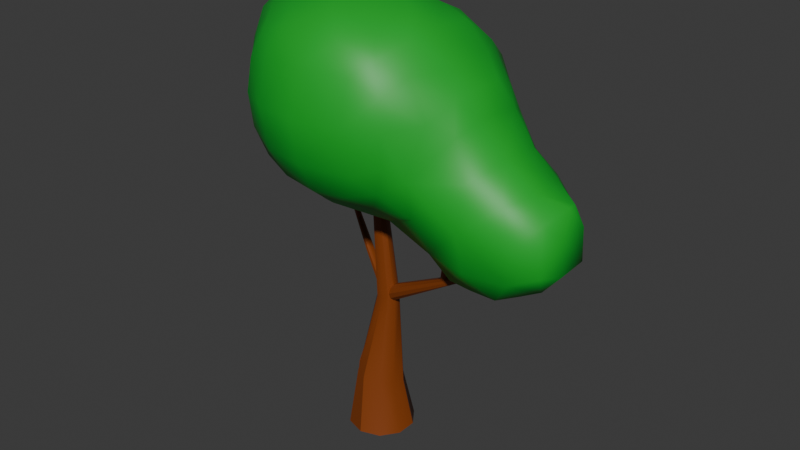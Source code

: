 # Source: tree.blend  (saved by Blender 4.5.90; exported with 4.5.12 LTS)
import bpy
from mathutils import Matrix  # noqa: F401  (used for matrix-valued properties, if any)

bpy.ops.wm.read_factory_settings(use_empty=True)
scene = bpy.context.scene
scene.name = 'Scene'

# ---- materials (node trees are filled in below, after node groups)
mat_material = bpy.data.materials.new('Material')
mat_material_002 = bpy.data.materials.new('Material.002')

# ---- material node trees
mat_material.use_nodes = True; mat_material.node_tree.nodes.clear()
_N = mat_material.node_tree.nodes; _L = mat_material.node_tree.links
n0 = _N.new('ShaderNodeBsdfPrincipled'); n0.name = 'Principled BSDF'; n0.location = (-200, 100)
n0.inputs[0].default_value = (0.2307, 0.04879, 0.004676, 1.0)
n1 = _N.new('ShaderNodeOutputMaterial'); n1.name = 'Material Output'; n1.location = (200, 100)
_L.new(n0.outputs[0], n1.inputs[0])
n1.is_active_output = True
mat_material_002.use_nodes = True; mat_material_002.node_tree.nodes.clear()
_N = mat_material_002.node_tree.nodes; _L = mat_material_002.node_tree.links
n0 = _N.new('ShaderNodeBsdfPrincipled'); n0.name = 'Principled BSDF'; n0.location = (-200, 100)
n0.inputs[0].default_value = (0.0, 0.4042, 0.0249, 1.0)
n1 = _N.new('ShaderNodeOutputMaterial'); n1.name = 'Material Output'; n1.location = (200, 100)
_L.new(n0.outputs[0], n1.inputs[0])
n1.is_active_output = True

# ---- world
world_world = bpy.data.worlds.new('World'); scene.world = world_world
world_world.use_nodes = True; world_world.node_tree.nodes.clear()
_N = world_world.node_tree.nodes; _L = world_world.node_tree.links
n0 = _N.new('ShaderNodeOutputWorld'); n0.name = 'World Output'; n0.location = (200, 100)
n1 = _N.new('ShaderNodeBackground'); n1.name = 'Background'; n1.location = (-200, 100)
n1.inputs[0].default_value = (0.05088, 0.05088, 0.05088, 1.0)
_L.new(n1.outputs[0], n0.inputs[0])
n0.is_active_output = True
world_world.color = (0.05088, 0.05088, 0.05088)
world_world.sun_shadow_jitter_overblur = 0.0

# ---- meshes
me_cylinder_004 = bpy.data.meshes.new('Cylinder.004')
me_cylinder_004.from_pydata([(0.01327, -0.1443, 4.717), (0.08718, -0.1644, 4.804), (-0.002771, -0.08311, 4.618), (-1.077, 0.5993, 5.146), (-1.004, 0.5881, 5.183), (-2.011, 1.08, 6.133), (-1.12, 0.6495, 5.1), (-2.067, 1.115, 6.128), (-1.117, 0.7195, 5.062), (0.04519, -0.004174, 4.546), (-2.098, 1.171, 6.122), (-1.07, 0.7827, 5.047), (0.1388, 0.06234, 4.527), (-0.9956, 0.8149, 5.061), (-2.092, 1.226, 6.118), (-2.653, 1.724, 6.73), (-2.053, 1.258, 6.117), (-2.626, 1.741, 6.734), (-1.994, 1.256, 6.12), (-0.9229, 0.8038, 5.097), (-1.938, 1.22, 6.125), (-2.595, 1.738, 6.745), (-2.572, 1.717, 6.759), (-2.566, 1.684, 6.769), (-1.907, 1.165, 6.13), (-2.579, 1.654, 6.773), (-1.912, 1.11, 6.134), (-2.606, 1.637, 6.768), (-1.952, 1.078, 6.135), (-2.637, 1.64, 6.757), (-2.66, 1.661, 6.744), (-2.666, 1.693, 6.733), (-0.9296, 0.6203, 5.196), (-0.8821, 0.6835, 5.181), (0.1907, -0.1357, 4.846), (0.2844, -0.06921, 4.828), (0.3323, 0.009722, 4.755), (0.3163, 0.07093, 4.656), (-0.8796, 0.7536, 5.143), (0.2424, 0.09102, 4.569), (0.0, 0.5108, 0.0), (0.0282, 0.225, 1.688), (0.5878, 0.809, 0.0), (0.4393, 0.4643, 1.614), (0.9511, 0.309, 0.0), (0.7144, 0.1466, 1.537), (0.9511, -0.309, 0.0), (0.6012, -0.168, 1.561), (0.5878, -0.809, 0.0), (0.3368, -0.5357, 1.591), (0.0, -1.0, 0.0), (-0.07113, -0.7339, 1.779), (-0.5878, -0.809, 0.0), (-0.4606, -0.5472, 1.73), (-0.9511, -0.309, 0.0), (-0.6708, -0.1927, 1.84), (-0.9511, -0.1802, 0.0), (-0.635, -0.2732, 1.886), (-0.5878, 0.3198, 0.0), (-0.3953, 0.108, 1.757), (0.4727, 0.2447, 4.47), (0.2705, 0.3669, 4.429), (0.5747, 0.1179, 4.512), (0.6449, -0.1652, 4.506), (0.5336, -0.3252, 4.502), (0.3399, -0.351, 4.404), (0.1343, -0.318, 4.445), (-0.0122, -0.1498, 4.379), (-0.03525, 0.07602, 4.343), (0.0912, 0.2278, 4.407), (0.1245, 0.1714, 7.15), (9.152e-07, 0.2118, 7.15), (0.2015, 0.06546, 7.15), (0.2015, -0.06546, 7.15), (0.1245, -0.1714, 7.15), (9.152e-07, -0.2118, 7.15), (-0.1245, -0.1714, 7.15), (-0.2015, -0.06546, 7.15), (-0.2015, 0.06546, 7.15), (-0.1245, 0.1714, 7.15), (0.05397, 0.07428, 9.417), (9.167e-07, 0.09181, 9.417), (0.08732, 0.02837, 9.417), (0.08732, -0.02837, 9.417), (0.05397, -0.07428, 9.417), (9.167e-07, -0.09181, 9.417), (-0.05396, -0.07428, 9.417), (-0.08732, -0.02837, 9.417), (-0.08732, 0.02837, 9.417), (-0.05396, 0.07428, 9.417), (0.1245, 0.1714, 7.15), (9.152e-07, 0.2118, 7.15), (0.2015, 0.06546, 7.15), (0.2015, -0.06546, 7.15), (0.1245, -0.1714, 7.15), (9.152e-07, -0.2118, 7.15), (-0.1245, -0.1714, 7.15), (-0.2015, -0.06546, 7.15), (-0.2015, 0.06546, 7.15), (-0.1245, 0.1714, 7.15), (0.4065, 0.1787, 4.479), (0.3037, 0.1704, 4.596), (0.4548, 0.1085, 4.346), (2.948, -0.3104, 6.091), (3.9, -0.4846, 7.285), (2.852, -0.3415, 6.095), (3.058, -0.3355, 6.082), (3.141, -0.4072, 6.072), (3.956, -0.5088, 7.259), (5.094, -0.6468, 8.219), (3.988, -0.5632, 7.239), (5.087, -0.6892, 8.19), (3.984, -0.6268, 7.231), (3.163, -0.498, 6.065), (5.062, -0.7334, 8.182), (3.946, -0.6756, 7.24), (3.118, -0.5733, 6.064), (5.028, -0.7625, 8.199), (3.889, -0.6907, 7.261), (5.0, -0.7654, 8.235), (3.022, -0.6044, 6.068), (3.833, -0.6664, 7.287), (2.912, -0.5793, 6.077), (4.986, -0.741, 8.275), (3.801, -0.6121, 7.307), (2.83, -0.5077, 6.086), (4.993, -0.6986, 8.305), (3.805, -0.5484, 7.314), (5.018, -0.6544, 8.312), (2.807, -0.4169, 6.093), (3.843, -0.4997, 7.306), (5.051, -0.6253, 8.295), (5.08, -0.6224, 8.259), (0.1856, 0.08683, 4.653), (0.09729, -0.04019, 4.628), (0.07255, -0.1621, 4.53), (0.1208, -0.2323, 4.397), (0.2236, -0.2241, 4.28), (0.3418, -0.1405, 4.223), (0.4301, -0.01343, 4.248), (2.719, -0.4438, 5.821), (2.708, -0.3675, 5.819), (2.68, -0.5067, 5.835), (2.766, -0.3313, 7.482), (3.255, -0.2552, 8.485), (2.748, -0.2766, 7.465), (2.748, -0.3757, 7.512), (3.236, -0.2887, 8.505), (2.701, -0.3928, 7.542), (3.194, -0.3018, 8.523), (2.606, -0.5323, 5.856), (2.643, -0.3761, 7.562), (2.525, -0.5107, 5.875), (3.146, -0.2895, 8.532), (2.595, -0.332, 7.564), (3.111, -0.2564, 8.528), (2.467, -0.4503, 5.886), (2.578, -0.2773, 7.547), (3.101, -0.2153, 8.514), (2.455, -0.374, 5.884), (2.596, -0.2329, 7.517), (3.12, -0.1818, 8.494), (2.494, -0.311, 5.87), (2.643, -0.2158, 7.487), (2.568, -0.2855, 5.849), (3.162, -0.1687, 8.476), (2.701, -0.2325, 7.467), (3.209, -0.1811, 8.467), (2.65, -0.307, 5.83), (3.245, -0.2141, 8.47), (-1.776, 1.044, 5.907), (-1.78, 0.9891, 5.891), (-1.74, 1.086, 5.903), (-1.949, 1.041, 6.411), (-2.316, 1.042, 7.108), (-1.923, 1.072, 6.415), (-1.952, 0.9986, 6.398), (-2.317, 1.015, 7.1), (-1.929, 0.961, 6.382), (-2.303, 0.9883, 7.101), (-1.75, 0.9427, 5.862), (-1.89, 0.9426, 6.368), (-1.698, 0.9225, 5.83), (-2.28, 0.9715, 7.11), (-1.849, 0.9503, 6.362), (-2.257, 0.9716, 7.125), (-1.643, 0.9361, 5.809), (-1.822, 0.9812, 6.366), (-2.241, 0.9883, 7.139), (-1.607, 0.9783, 5.806), (-1.82, 1.024, 6.379), (-2.241, 1.015, 7.147), (-1.603, 1.033, 5.822), (-1.842, 1.061, 6.395), (-1.633, 1.079, 5.851), (-2.254, 1.043, 7.146), (-1.882, 1.08, 6.409), (-2.278, 1.059, 7.137), (-1.685, 1.1, 5.882), (-2.301, 1.059, 7.122), (-4.502, 1.573, 6.439), (-4.709, 0.8875, 7.127), (-3.733, 0.888, 6.309), (-3.815, 0.2306, 7.041), (-4.049, 2.48, 7.127), (-3.625, 2.015, 6.346), (-4.709, 1.834, 7.127), (-4.712, 1.823, 8.326), (-4.712, 0.9312, 8.326), (-4.191, 0.2856, 8.326), (-4.506, 1.558, 9.18), (-4.174, 0.7467, 9.557), (-3.836, 2.498, 8.416), (-3.724, 2.108, 9.528), (-3.793, 2.033, 10.72), (-3.133, 2.717, 9.876), (-2.991, 2.658, 9.077), (-2.513, 2.855, 8.416), (-3.475, 2.822, 8.077), (-2.513, 2.884, 9.496), (-2.442, 3.092, 10.72), (-1.151, 3.225, 9.524), (-1.169, 2.85, 8.307), (-1.151, 3.35, 10.72), (0.1405, 3.229, 9.524), (0.1405, 2.865, 8.628), (0.1405, 3.312, 10.72), (0.1405, 2.947, 11.68), (1.524, 2.929, 10.78), (-1.151, 2.961, 11.7), (1.46, 2.907, 9.526), (1.156, 2.827, 11.52), (1.524, 2.24, 11.92), (2.017, 2.643, 11.21), (0.1405, 2.347, 12.28), (0.1405, 1.701, 12.69), (-1.151, 2.402, 12.3), (-1.151, 1.757, 12.74), (1.432, 1.512, 12.59), (1.432, 0.7416, 12.95), (2.222, 0.7416, 12.65), (2.337, 1.697, 11.92), (2.719, 2.064, 10.76), (2.908, 0.7678, 11.9), (3.269, 1.216, 11.11), (3.739, 0.7678, 10.71), (3.491, 0.3549, 11.48), (3.459, 1.485, 10.31), (3.939, 1.527, 9.42), (4.385, 0.7416, 9.822), (2.649, 2.241, 9.526), (1.909, 2.602, 9.128), (2.723, 1.96, 8.326), (2.169, 2.748, 9.927), (2.169, 2.748, 10.41), (1.46, 2.222, 8.347), (2.723, 1.611, 7.357), (4.014, 1.803, 8.326), (1.432, 1.52, 7.616), (0.1405, 1.645, 7.572), (1.432, 0.7416, 7.271), (0.1405, 0.7416, 7.339), (0.1405, 2.291, 8.029), (-0.7503, 2.482, 7.895), (1.048, 2.79, 8.761), (-1.22, 2.055, 7.129), (-1.611, 2.756, 7.485), (-2.525, 2.818, 7.102), (-2.15, 2.489, 6.686), (-1.69, 1.628, 6.471), (-2.525, 2.048, 6.365), (-3.122, 2.69, 6.517), (-3.404, 2.795, 7.127), (-2.442, 0.9785, 6.333), (-2.442, 0.3329, 6.669), (-2.442, -0.2458, 7.268), (-1.216, 0.7841, 6.882), (-3.44, -0.0283, 7.382), (-3.545, -0.2633, 8.326), (-2.54, -0.9068, 8.258), (-3.035, -1.12, 9.044), (-2.174, -1.585, 8.612), (-1.63, -1.096, 7.813), (-1.251, -1.916, 8.264), (-1.18, -0.6193, 7.393), (-0.7689, -1.387, 7.624), (0.1405, -1.382, 7.628), (0.1405, -0.5496, 7.395), (0.1405, -2.028, 8.017), (0.1405, -2.758, 8.617), (1.538, -2.047, 8.325), (-0.8732, -2.658, 8.714), (1.432, -1.305, 7.629), (1.179, -2.677, 8.725), (1.538, -2.882, 9.429), (0.1405, -3.245, 9.524), (2.04, -2.469, 8.967), (2.731, -2.259, 9.429), (2.723, -1.958, 8.326), (2.307, -2.645, 9.766), (2.33, -2.677, 10.72), (1.432, -3.137, 10.72), (0.1405, -3.437, 10.72), (1.421, -2.795, 11.9), (0.1405, -3.133, 11.92), (2.185, -2.581, 11.49), (2.474, -1.83, 11.9), (3.054, -1.864, 10.84), (1.845, -2.252, 12.29), (1.421, -1.83, 12.85), (0.9841, -2.601, 12.64), (2.201, -1.392, 12.62), (2.302, -0.5496, 12.72), (3.032, -0.6776, 11.9), (1.432, -0.5496, 13.2), (0.1405, -0.5496, 13.56), (0.1405, -1.841, 13.2), (0.1405, 0.7416, 13.23), (-1.151, 0.7416, 13.27), (-1.151, -0.5496, 13.51), (-1.207, -1.932, 12.96), (-2.544, -0.6316, 12.95), (-2.181, -1.562, 12.8), (-2.442, 0.7416, 13.01), (-3.326, 0.7416, 12.68), (-2.442, 1.628, 12.68), (-3.293, -0.2559, 12.66), (-3.2, 1.487, 12.59), (-3.472, 1.963, 11.88), (-3.885, 0.7416, 11.92), (-2.442, 2.273, 12.19), (-2.442, 2.89, 11.59), (-3.236, 2.793, 11.46), (-3.233, 2.793, 10.72), (-3.497, -0.6316, 11.98), (-4.165, 0.7416, 10.72), (-3.764, -0.5496, 10.72), (-3.245, -1.415, 10.72), (-3.497, -0.6333, 9.476), (-3.188, -1.333, 9.843), (-3.197, -1.351, 11.63), (-2.514, -1.887, 12.02), (-2.733, -2.061, 10.72), (-3.042, -1.117, 12.42), (-2.087, -2.719, 10.72), (-2.515, -1.889, 9.413), (-1.996, -2.654, 9.783), (-1.985, -2.629, 11.62), (-1.207, -2.838, 11.98), (-1.151, -3.21, 10.72), (-1.674, -2.423, 12.42), (-0.8135, -2.614, 12.64), (0.1405, -2.668, 12.7), (-1.242, -2.893, 9.44), (-1.734, -2.446, 8.984), (3.368, -1.193, 11.32), (3.491, -0.3325, 11.48), (3.817, -0.6776, 10.84), (4.482, -0.5496, 9.952), (3.589, -1.449, 10.52), (4.017, -1.615, 9.524), (4.014, -1.926, 8.326), (4.975, -1.394, 9.124), (5.366, -1.523, 8.343), (5.366, -0.5142, 9.292), (5.836, -0.9211, 8.755), (6.168, -0.5142, 8.343), (5.994, -0.06028, 8.967), (6.051, -1.283, 7.556), (6.19, -0.5496, 7.334), (5.244, -1.434, 7.145), (5.672, -0.5496, 6.734), (5.027, -0.5496, 6.37), (5.443, 0.8998, 6.959), (4.773, -1.246, 6.484), (5.036, 0.5073, 6.361), (6.17, 0.4316, 7.373), (6.148, 0.4076, 8.326), (5.586, 1.053, 8.326), (5.203, 0.6604, 9.189), (4.94, 1.546, 8.326), (5.994, 0.1758, 8.967), (4.989, 1.574, 7.344), (4.704, 1.412, 8.951), (4.014, 1.701, 7.142), (4.014, 1.37, 6.543), (2.668, 0.8683, 6.751), (4.014, 0.7242, 6.288), (3.063, 0.5224, 6.375), (3.122, -0.5496, 6.404), (2.476, -0.5496, 6.801), (4.014, -0.5496, 6.245), (4.014, -1.246, 6.486), (3.345, -1.212, 6.515), (2.838, -1.42, 7.187), (4.014, -1.642, 7.127), (1.432, -0.5496, 7.285)], [(90, 91), (92, 90), (93, 92), (94, 93), (95, 94), (96, 95), (97, 96), (98, 97), (99, 98), (91, 99)], [(3, 0, 1, 4), (6, 2, 0, 3), (5, 3, 4, 28), (7, 6, 3, 5), (10, 8, 6, 7), (8, 9, 2, 6), (11, 12, 9, 8), (14, 11, 8, 10), (13, 39, 12, 11), (16, 13, 11, 14), (17, 16, 14, 15), (15, 14, 10, 31), (21, 18, 16, 17), (18, 19, 13, 16), (20, 38, 19, 18), (22, 20, 18, 21), (23, 24, 20, 22), (25, 26, 24, 23), (27, 28, 26, 25), (29, 5, 28, 27), (30, 7, 5, 29), (31, 10, 7, 30), (28, 4, 32, 26), (26, 32, 33, 24), (32, 34, 35, 33), (4, 1, 34, 32), (33, 35, 36, 38), (38, 36, 37, 19), (24, 33, 38, 20), (19, 37, 39, 13), (40, 41, 43, 42), (42, 43, 45, 44), (44, 45, 47, 46), (46, 47, 49, 48), (48, 49, 51, 50), (50, 51, 53, 52), (52, 53, 55, 54), (54, 55, 57, 56), (57, 55, 67, 68), (56, 57, 59, 58), (58, 59, 41, 40), (60, 61, 71, 70), (55, 53, 66, 67), (53, 51, 65, 66), (51, 49, 64, 65), (49, 47, 63, 64), (43, 41, 61, 60), (47, 45, 62, 63), (45, 43, 60, 62), (41, 59, 69, 61), (59, 57, 68, 69), (74, 73, 83, 84), (68, 67, 77, 78), (65, 64, 74, 75), (62, 60, 70, 72), (69, 68, 78, 79), (66, 65, 75, 76), (63, 62, 72, 73), (61, 69, 79, 71), (67, 66, 76, 77), (64, 63, 73, 74), (70, 71, 81, 80), (78, 77, 87, 88), (75, 74, 84, 85), (72, 70, 80, 82), (79, 78, 88, 89), (76, 75, 85, 86), (73, 72, 82, 83), (71, 79, 89, 81), (77, 76, 86, 87), (103, 100, 101, 105), (106, 102, 100, 103), (108, 106, 103, 104), (104, 103, 105, 130), (107, 139, 102, 106), (110, 107, 106, 108), (111, 110, 108, 109), (109, 108, 104, 132), (112, 113, 107, 110), (114, 112, 110, 111), (115, 116, 113, 112), (117, 115, 112, 114), (118, 120, 116, 115), (119, 118, 115, 117), (123, 121, 118, 119), (121, 122, 120, 118), (124, 125, 122, 121), (126, 124, 121, 123), (127, 129, 125, 124), (128, 127, 124, 126), (131, 130, 127, 128), (130, 105, 129, 127), (132, 104, 130, 131), (105, 101, 133, 129), (129, 133, 134, 125), (125, 134, 135, 122), (122, 135, 136, 120), (120, 136, 137, 116), (116, 137, 138, 113), (113, 138, 139, 107), (141, 145, 143, 140), (140, 143, 146, 142), (145, 169, 144, 143), (143, 144, 147, 146), (146, 147, 149, 148), (142, 146, 148, 150), (148, 149, 153, 151), (150, 148, 151, 152), (152, 151, 154, 156), (151, 153, 155, 154), (154, 155, 158, 157), (156, 154, 157, 159), (157, 158, 161, 160), (159, 157, 160, 162), (160, 161, 165, 163), (162, 160, 163, 164), (164, 163, 166, 168), (163, 165, 167, 166), (166, 167, 169, 145), (168, 166, 145, 141), (171, 176, 173, 170), (170, 172, 198, 194, 192, 189, 186, 182, 180, 171), (170, 173, 175, 172), (173, 174, 199, 175), (176, 177, 174, 173), (178, 179, 177, 176), (180, 178, 176, 171), (181, 183, 179, 178), (182, 181, 178, 180), (186, 184, 181, 182), (184, 185, 183, 181), (187, 188, 185, 184), (189, 187, 184, 186), (190, 191, 188, 187), (192, 190, 187, 189), (193, 195, 191, 190), (194, 193, 190, 192), (198, 196, 193, 194), (196, 197, 195, 193), (175, 199, 197, 196), (172, 175, 196, 198), (183, 185, 188, 191, 195, 197, 199, 174, 177, 179), (203, 201, 200), (200, 201, 206), (200, 205, 202), (203, 200, 202), (204, 205, 200), (204, 200, 206), (206, 201, 208), (207, 204, 206), (206, 208, 207), (210, 208, 209), (209, 208, 201), (210, 207, 208), (210, 211, 213), (210, 209, 211), (210, 213, 212), (210, 212, 207), (216, 212, 213), (214, 213, 211), (215, 213, 214), (215, 216, 213), (218, 212, 216), (219, 217, 216), (218, 216, 217), (215, 219, 216), (221, 217, 219), (220, 219, 215), (220, 221, 219), (221, 222, 217), (221, 225, 222), (220, 223, 221), (226, 221, 223), (226, 224, 221), (221, 224, 225), (229, 226, 223), (226, 230, 224), (229, 227, 226), (231, 226, 227), (231, 228, 226), (226, 228, 230), (231, 233, 228), (231, 232, 233), (231, 234, 232), (231, 227, 234), (237, 235, 234), (238, 234, 235), (227, 236, 234), (237, 234, 236), (238, 232, 234), (235, 239, 238), (238, 241, 232), (240, 238, 239), (238, 240, 241), (241, 242, 233), (241, 244, 242), (241, 243, 244), (240, 243, 241), (241, 233, 232), (246, 244, 243), (246, 245, 244), (247, 244, 245), (247, 242, 244), (247, 248, 250), (247, 249, 248), (247, 245, 249), (247, 250, 242), (253, 250, 251), (251, 250, 252), (248, 252, 250), (254, 250, 253), (254, 242, 250), (228, 254, 253), (254, 233, 242), (254, 228, 233), (228, 253, 230), (253, 251, 230), (251, 252, 255), (252, 258, 255), (252, 256, 258), (257, 256, 252), (248, 257, 252), (262, 258, 259), (258, 261, 259), (258, 260, 261), (256, 260, 258), (262, 255, 258), (225, 262, 263), (263, 262, 259), (264, 262, 225), (264, 255, 262), (224, 264, 225), (264, 251, 255), (224, 230, 264), (264, 230, 251), (266, 222, 263), (225, 263, 222), (263, 259, 265), (266, 263, 265), (217, 266, 267), (266, 268, 267), (266, 265, 268), (217, 222, 266), (268, 265, 269), (268, 269, 270), (271, 267, 268), (271, 268, 270), (272, 267, 271), (271, 204, 272), (271, 205, 204), (271, 270, 205), (218, 272, 204), (218, 267, 272), (205, 270, 273), (269, 273, 270), (274, 273, 269), (274, 202, 273), (205, 273, 202), (274, 203, 202), (274, 277, 203), (274, 275, 277), (276, 275, 274), (274, 269, 276), (209, 203, 277), (279, 278, 277), (209, 277, 278), (279, 277, 275), (282, 279, 275), (280, 278, 279), (280, 279, 281), (282, 281, 279), (282, 283, 281), (282, 285, 283), (282, 284, 285), (282, 275, 284), (287, 285, 284), (287, 286, 285), (288, 285, 286), (288, 283, 285), (288, 286, 292), (288, 291, 283), (288, 289, 291), (288, 293, 289), (288, 290, 293), (288, 292, 290), (296, 294, 293), (295, 293, 294), (295, 289, 293), (296, 293, 290), (296, 290, 298), (296, 299, 294), (296, 297, 299), (296, 298, 297), (297, 300, 299), (301, 299, 300), (301, 294, 299), (301, 295, 294), (304, 302, 301), (301, 302, 295), (305, 303, 301), (304, 301, 303), (305, 301, 300), (307, 305, 300), (308, 303, 305), (307, 306, 305), (308, 305, 306), (308, 310, 303), (311, 309, 308), (308, 309, 310), (311, 308, 306), (313, 311, 306), (314, 309, 311), (313, 312, 311), (314, 311, 312), (314, 316, 309), (317, 315, 314), (314, 315, 316), (239, 314, 312), (317, 314, 239), (317, 319, 315), (317, 318, 319), (235, 318, 317), (235, 317, 239), (319, 320, 316), (319, 322, 320), (323, 321, 319), (319, 321, 322), (323, 319, 318), (319, 316, 315), (323, 326, 321), (327, 324, 323), (323, 324, 326), (237, 323, 318), (237, 325, 323), (327, 323, 325), (327, 329, 324), (327, 328, 329), (327, 330, 328), (327, 325, 330), (237, 330, 325), (332, 328, 330), (229, 331, 330), (332, 330, 331), (237, 236, 330), (229, 330, 236), (332, 214, 328), (332, 333, 214), (332, 220, 333), (332, 331, 220), (215, 214, 333), (220, 215, 333), (331, 223, 220), (331, 229, 223), (329, 334, 326), (329, 336, 334), (214, 335, 329), (329, 335, 336), (329, 326, 324), (214, 329, 328), (336, 337, 340), (336, 339, 337), (211, 338, 336), (336, 338, 339), (336, 340, 334), (211, 336, 335), (343, 334, 340), (340, 337, 342), (343, 340, 341), (340, 342, 341), (343, 341, 322), (326, 334, 343), (326, 343, 321), (343, 322, 321), (342, 344, 347), (342, 346, 344), (342, 345, 346), (342, 339, 345), (342, 337, 339), (342, 347, 341), (350, 341, 347), (347, 344, 349), (350, 347, 348), (347, 349, 348), (350, 348, 351), (322, 341, 350), (322, 350, 320), (350, 351, 320), (316, 320, 351), (351, 348, 304), (316, 351, 352), (351, 304, 352), (310, 352, 304), (316, 352, 310), (349, 353, 295), (349, 346, 353), (349, 344, 346), (304, 348, 349), (304, 349, 302), (349, 295, 302), (354, 353, 346), (354, 291, 353), (295, 353, 291), (354, 283, 291), (354, 281, 283), (354, 345, 281), (354, 346, 345), (280, 345, 339), (280, 281, 345), (280, 339, 338), (209, 338, 211), (280, 338, 278), (209, 278, 338), (214, 211, 335), (235, 237, 318), (316, 310, 309), (356, 313, 355), (355, 313, 306), (243, 312, 313), (246, 243, 313), (246, 313, 356), (246, 356, 357), (356, 355, 357), (245, 357, 358), (358, 357, 359), (355, 359, 357), (246, 357, 245), (358, 359, 360), (359, 297, 360), (355, 307, 359), (359, 307, 297), (362, 360, 361), (297, 361, 360), (358, 360, 362), (365, 362, 363), (362, 361, 363), (365, 364, 362), (358, 362, 364), (365, 363, 368), (367, 364, 365), (367, 365, 366), (365, 368, 366), (369, 366, 368), (371, 369, 368), (363, 370, 368), (371, 368, 370), (375, 371, 372), (371, 374, 372), (371, 370, 374), (375, 373, 371), (376, 371, 373), (376, 369, 371), (378, 376, 373), (376, 366, 369), (378, 377, 376), (376, 377, 366), (382, 378, 373), (381, 377, 378), (383, 379, 378), (381, 378, 379), (382, 380, 378), (383, 378, 380), (383, 380, 257), (383, 249, 379), (383, 248, 249), (383, 257, 248), (257, 382, 384), (382, 385, 384), (382, 373, 385), (257, 380, 382), (256, 385, 386), (385, 388, 386), (385, 387, 388), (385, 375, 387), (385, 373, 375), (256, 384, 385), (388, 390, 386), (388, 389, 390), (388, 391, 389), (388, 387, 391), (391, 393, 389), (391, 392, 393), (391, 374, 392), (375, 391, 387), (375, 372, 391), (391, 372, 374), (390, 389, 393), (395, 394, 393), (390, 393, 394), (395, 393, 392), (395, 392, 374), (361, 394, 395), (361, 395, 370), (395, 374, 370), (390, 394, 292), (298, 292, 394), (361, 298, 394), (260, 390, 396), (390, 292, 396), (260, 386, 390), (287, 396, 292), (261, 396, 287), (261, 260, 396), (256, 386, 260), (257, 384, 256), (377, 381, 367), (381, 364, 367), (381, 379, 364), (379, 358, 364), (379, 249, 358), (377, 367, 366), (361, 370, 363), (297, 298, 361), (245, 358, 249), (355, 306, 307), (243, 240, 312), (239, 312, 240), (310, 304, 303), (297, 307, 300), (298, 290, 292), (295, 291, 289), (287, 292, 286), (261, 287, 284), (276, 284, 275), (261, 284, 276), (269, 265, 276), (259, 261, 276), (259, 276, 265), (218, 217, 267), (227, 229, 236), (218, 204, 212), (207, 212, 204), (209, 201, 203)])
me_cylinder_004.polygons.foreach_set('use_smooth', [True] * 532)
me_cylinder_004.polygons.foreach_set('material_index', [0, 0, 0, 0, 0, 0, 0, 0, 0, 0, 0, 0, 0, 0, 0, 0, 0, 0, 0, 0, 0, 0, 0, 0, 0, 0, 0, 0, 0, 0, 0, 0, 0, 0, 0, 0, 0, 0, 0, 0, 0, 0, 0, 0, 0, 0, 0, 0, 0, 0, 0, 0, 0, 0, 0, 0, 0, 0, 0, 0, 0, 0, 0, 0, 0, 0, 0, 0, 0, 0, 0, 0, 0, 0, 0, 0, 0, 0, 0, 0, 0, 0, 0, 0, 0, 0, 0, 0, 0, 0, 0, 0, 0, 0, 0, 0, 0, 0, 0, 0, 0, 0, 0, 0, 0, 0, 0, 0, 0, 0, 0, 0, 0, 0, 0, 0, 0, 0, 0, 0, 0, 0, 0, 0, 0, 0, 0, 0, 0, 0, 0, 0, 0, 0, 0, 0, 0, 0, 0, 0, 0, 0, 1, 1, 1, 1, 1, 1, 1, 1, 1, 1, 1, 1, 1, 1, 1, 1, 1, 1, 1, 1, 1, 1, 1, 1, 1, 1, 1, 1, 1, 1, 1, 1, 1, 1, 1, 1, 1, 1, 1, 1, 1, 1, 1, 1, 1, 1, 1, 1, 1, 1, 1, 1, 1, 1, 1, 1, 1, 1, 1, 1, 1, 1, 1, 1, 1, 1, 1, 1, 1, 1, 1, 1, 1, 1, 1, 1, 1, 1, 1, 1, 1, 1, 1, 1, 1, 1, 1, 1, 1, 1, 1, 1, 1, 1, 1, 1, 1, 1, 1, 1, 1, 1, 1, 1, 1, 1, 1, 1, 1, 1, 1, 1, 1, 1, 1, 1, 1, 1, 1, 1, 1, 1, 1, 1, 1, 1, 1, 1, 1, 1, 1, 1, 1, 1, 1, 1, 1, 1, 1, 1, 1, 1, 1, 1, 1, 1, 1, 1, 1, 1, 1, 1, 1, 1, 1, 1, 1, 1, 1, 1, 1, 1, 1, 1, 1, 1, 1, 1, 1, 1, 1, 1, 1, 1, 1, 1, 1, 1, 1, 1, 1, 1, 1, 1, 1, 1, 1, 1, 1, 1, 1, 1, 1, 1, 1, 1, 1, 1, 1, 1, 1, 1, 1, 1, 1, 1, 1, 1, 1, 1, 1, 1, 1, 1, 1, 1, 1, 1, 1, 1, 1, 1, 1, 1, 1, 1, 1, 1, 1, 1, 1, 1, 1, 1, 1, 1, 1, 1, 1, 1, 1, 1, 1, 1, 1, 1, 1, 1, 1, 1, 1, 1, 1, 1, 1, 1, 1, 1, 1, 1, 1, 1, 1, 1, 1, 1, 1, 1, 1, 1, 1, 1, 1, 1, 1, 1, 1, 1, 1, 1, 1, 1, 1, 1, 1, 1, 1, 1, 1, 1, 1, 1, 1, 1, 1, 1, 1, 1, 1, 1, 1, 1, 1, 1, 1, 1, 1, 1, 1, 1, 1, 1, 1, 1, 1, 1, 1, 1, 1, 1, 1, 1, 1, 1, 1, 1, 1, 1, 1, 1, 1, 1, 1, 1, 1, 1, 1, 1, 1, 1, 1, 1, 1, 1, 1, 1, 1, 1, 1, 1, 1, 1, 1, 1, 1, 1, 1, 1, 1, 1, 1, 1, 1, 1, 1, 1, 1, 1, 1, 1, 1, 1, 1, 1, 1, 1, 1, 1, 1, 1, 1, 1, 1, 1, 1, 1, 1, 1, 1, 1])
_k = set([(0, 3), (1, 4), (2, 6), (3, 5), (4, 28), (5, 29), (6, 7), (7, 30), (8, 9), (8, 10), (10, 31), (11, 12), (11, 14), (13, 16), (13, 39), (14, 15), (16, 17), (18, 19), (18, 21), (19, 37), (20, 22), (20, 38), (23, 24), (24, 33), (25, 26), (26, 32), (27, 28), (32, 34), (36, 38), (40, 41), (41, 61), (44, 45), (45, 62), (49, 64), (50, 51), (51, 65), (52, 53), (53, 66), (54, 55), (55, 67), (56, 57), (57, 68), (58, 59), (61, 71), (63, 73), (64, 74), (66, 76), (67, 77), (68, 78), (70, 80), (71, 81), (72, 82), (73, 83), (74, 84), (75, 85), (76, 86), (77, 87), (78, 88), (79, 89), (100, 103), (101, 105), (102, 106), (103, 104), (104, 132), (105, 130), (106, 108), (107, 110), (107, 139), (108, 109), (110, 111), (112, 113), (112, 114), (113, 138), (115, 116), (115, 117), (116, 137), (118, 119), (118, 120), (120, 136), (121, 122), (121, 123), (122, 135), (124, 125), (124, 126), (125, 134), (127, 128), (127, 129), (129, 133), (130, 131), (140, 143), (141, 145), (142, 146), (143, 144), (145, 169), (146, 147), (148, 149), (148, 150), (151, 153), (154, 155), (154, 156), (157, 158), (157, 159), (160, 161), (160, 162), (163, 164), (163, 165), (170, 171), (170, 172), (171, 176), (171, 180), (172, 175), (172, 198), (173, 174), (174, 177), (174, 199), (175, 199), (176, 177), (177, 179), (178, 179), (178, 180), (179, 183), (180, 182), (181, 182), (181, 183), (182, 186), (183, 185), (184, 185), (184, 186), (185, 188), (186, 189), (187, 188), (188, 191), (189, 192), (191, 195), (192, 194), (193, 194), (193, 195), (194, 198), (195, 197), (196, 197), (196, 198), (197, 199)])
me_cylinder_004.attributes.new('sharp_edge', 'BOOLEAN', 'EDGE').data.foreach_set('value', [ (min(e.vertices), max(e.vertices)) in _k for e in me_cylinder_004.edges])
_uv = me_cylinder_004.uv_layers.new(name='UVMap')
_uv.uv.foreach_set('vector', [0.8908, 0.2362, 0.8908, 0.2362, 0.8908, 0.2362, 0.8908, 0.2362, 0.8908, 0.2362, 0.8908, 0.2362, 0.8908, 0.2362, 0.8908, 0.2362, 0.8908, 0.2362, 0.8908, 0.2362, 0.8908, 0.2362, 0.8908, 0.2362, 0.8908, 0.2362, 0.8908, 0.2362, 0.8908, 0.2362, 0.8908, 0.2362, 0.8908, 0.2362, 0.8908, 0.2362, 0.8908, 0.2362, 0.8908, 0.2362, 0.8908, 0.2362, 0.8908, 0.2362, 0.8908, 0.2362, 0.8908, 0.2362, 0.8908, 0.2362, 0.8908, 0.2362, 0.8908, 0.2362, 0.8908, 0.2362, 0.8908, 0.2362, 0.8908, 0.2362, 0.8908, 0.2362, 0.8908, 0.2362, 0.8908, 0.2362, 0.8908, 0.2362, 0.8908, 0.2362, 0.8908, 0.2362, 0.8908, 0.2362, 0.8908, 0.2362, 0.8908, 0.2362, 0.8908, 0.2362, 0.8908, 0.2362, 0.8908, 0.2362, 0.8908, 0.2362, 0.8908, 0.2362, 0.8908, 0.2362, 0.8908, 0.2362, 0.8908, 0.2362, 0.8908, 0.2362, 0.8908, 0.2362, 0.8908, 0.2362, 0.8908, 0.2362, 0.8908, 0.2362, 0.8908, 0.2362, 0.8908, 0.2362, 0.8908, 0.2362, 0.8908, 0.2362, 0.8908, 0.2362, 0.8908, 0.2362, 0.8908, 0.2362, 0.8908, 0.2362, 0.8908, 0.2362, 0.8908, 0.2362, 0.8908, 0.2362, 0.8908, 0.2362, 0.8908, 0.2362, 0.8908, 0.2362, 0.8908, 0.2362, 0.8908, 0.2362, 0.8908, 0.2362, 0.8908, 0.2362, 0.8908, 0.2362, 0.8908, 0.2362, 0.8908, 0.2362, 0.8908, 0.2362, 0.8908, 0.2362, 0.8908, 0.2362, 0.8908, 0.2362, 0.8908, 0.2362, 0.8908, 0.2362, 0.8908, 0.2362, 0.8908, 0.2362, 0.8908, 0.2362, 0.8908, 0.2362, 0.8908, 0.2362, 0.8908, 0.2362, 0.8908, 0.2362, 0.8908, 0.2362, 0.8908, 0.2362, 0.8908, 0.2362, 0.8908, 0.2362, 0.8908, 0.2362, 0.8908, 0.2362, 0.8908, 0.2362, 0.8908, 0.2362, 0.8908, 0.2362, 0.8908, 0.2362, 0.8908, 0.2362, 0.8908, 0.2362, 0.8908, 0.2362, 0.8908, 0.2362, 0.8908, 0.2362, 0.8908, 0.2362, 0.8908, 0.2362, 0.8908, 0.2362, 0.8908, 0.2362, 0.8908, 0.2362, 0.8908, 0.2362, 0.8908, 0.2362, 0.8908, 0.2362, 0.8908, 0.2362, 0.8908, 0.2362, 0.8908, 0.2362, 0.8908, 0.2362, 0.8908, 0.2362, 0.8908, 0.2362, 0.8908, 0.2362, 0.8908, 0.2362, 0.8908, 0.2362, 0.8908, 0.2362, 0.8908, 0.2362, 0.9104, 0.2348, 0.9104, 0.2384, 0.9096, 0.2384, 0.9096, 0.2348, 0.9096, 0.2348, 0.9096, 0.2384, 0.9089, 0.2384, 0.9089, 0.2348, 0.9089, 0.2348, 0.9089, 0.2384, 0.9082, 0.2384, 0.9082, 0.2348, 0.9082, 0.2348, 0.9082, 0.2384, 0.9074, 0.2384, 0.9074, 0.2348, 0.9074, 0.2348, 0.9074, 0.2384, 0.9067, 0.2384, 0.9067, 0.2348, 0.9067, 0.2348, 0.9067, 0.2384, 0.9059, 0.2384, 0.9059, 0.2348, 0.9059, 0.2348, 0.9059, 0.2384, 0.9052, 0.2384, 0.9052, 0.2348, 0.9052, 0.2348, 0.9052, 0.2384, 0.9045, 0.2384, 0.9045, 0.2348, 0.9045, 0.2384, 0.9052, 0.2384, 0.9052, 0.2384, 0.9045, 0.2384, 0.9045, 0.2348, 0.9045, 0.2384, 0.9037, 0.2384, 0.9037, 0.2348, 0.9037, 0.2348, 0.9037, 0.2384, 0.903, 0.2384, 0.903, 0.2348, 0.9096, 0.2384, 0.9104, 0.2384, 0.9104, 0.2384, 0.9096, 0.2384, 0.9052, 0.2384, 0.9059, 0.2384, 0.9059, 0.2384, 0.9052, 0.2384, 0.9059, 0.2384, 0.9067, 0.2384, 0.9067, 0.2384, 0.9059, 0.2384, 0.9067, 0.2384, 0.9074, 0.2384, 0.9074, 0.2384, 0.9067, 0.2384, 0.9074, 0.2384, 0.9082, 0.2384, 0.9082, 0.2384, 0.9074, 0.2384, 0.9096, 0.2384, 0.9104, 0.2384, 0.9104, 0.2384, 0.9096, 0.2384, 0.9082, 0.2384, 0.9089, 0.2384, 0.9089, 0.2384, 0.9082, 0.2384, 0.9089, 0.2384, 0.9096, 0.2384, 0.9096, 0.2384, 0.9089, 0.2384, 0.903, 0.2384, 0.9037, 0.2384, 0.9037, 0.2384, 0.903, 0.2384, 0.9037, 0.2384, 0.9045, 0.2384, 0.9045, 0.2384, 0.9037, 0.2384, 0.9074, 0.2384, 0.9082, 0.2384, 0.9082, 0.2384, 0.9074, 0.2384, 0.9045, 0.2384, 0.9052, 0.2384, 0.9052, 0.2384, 0.9045, 0.2384, 0.9067, 0.2384, 0.9074, 0.2384, 0.9074, 0.2384, 0.9067, 0.2384, 0.9089, 0.2384, 0.9096, 0.2384, 0.9096, 0.2384, 0.9089, 0.2384, 0.9037, 0.2384, 0.9045, 0.2384, 0.9045, 0.2384, 0.9037, 0.2384, 0.9059, 0.2384, 0.9067, 0.2384, 0.9067, 0.2384, 0.9059, 0.2384, 0.9082, 0.2384, 0.9089, 0.2384, 0.9089, 0.2384, 0.9082, 0.2384, 0.903, 0.2384, 0.9037, 0.2384, 0.9037, 0.2384, 0.903, 0.2384, 0.9052, 0.2384, 0.9059, 0.2384, 0.9059, 0.2384, 0.9052, 0.2384, 0.9074, 0.2384, 0.9082, 0.2384, 0.9082, 0.2384, 0.9074, 0.2384, 0.9096, 0.2384, 0.9104, 0.2384, 0.9104, 0.2384, 0.9096, 0.2384, 0.9045, 0.2384, 0.9052, 0.2384, 0.9052, 0.2384, 0.9045, 0.2384, 0.9067, 0.2384, 0.9074, 0.2384, 0.9074, 0.2384, 0.9067, 0.2384, 0.9089, 0.2384, 0.9096, 0.2384, 0.9096, 0.2384, 0.9089, 0.2384, 0.9037, 0.2384, 0.9045, 0.2384, 0.9045, 0.2384, 0.9037, 0.2384, 0.9059, 0.2384, 0.9067, 0.2384, 0.9067, 0.2384, 0.9059, 0.2384, 0.9082, 0.2384, 0.9089, 0.2384, 0.9089, 0.2384, 0.9082, 0.2384, 0.903, 0.2384, 0.9037, 0.2384, 0.9037, 0.2384, 0.903, 0.2384, 0.9052, 0.2384, 0.9059, 0.2384, 0.9059, 0.2384, 0.9052, 0.2384, 0.8908, 0.2362, 0.8908, 0.2362, 0.8908, 0.2362, 0.8908, 0.2362, 0.8908, 0.2362, 0.8908, 0.2362, 0.8908, 0.2362, 0.8908, 0.2362, 0.8908, 0.2362, 0.8908, 0.2362, 0.8908, 0.2362, 0.8908, 0.2362, 0.8908, 0.2362, 0.8908, 0.2362, 0.8908, 0.2362, 0.8908, 0.2362, 0.8908, 0.2362, 0.8908, 0.2362, 0.8908, 0.2362, 0.8908, 0.2362, 0.8908, 0.2362, 0.8908, 0.2362, 0.8908, 0.2362, 0.8908, 0.2362, 0.8908, 0.2362, 0.8908, 0.2362, 0.8908, 0.2362, 0.8908, 0.2362, 0.8908, 0.2362, 0.8908, 0.2362, 0.8908, 0.2362, 0.8908, 0.2362, 0.8908, 0.2362, 0.8908, 0.2362, 0.8908, 0.2362, 0.8908, 0.2362, 0.8908, 0.2362, 0.8908, 0.2362, 0.8908, 0.2362, 0.8908, 0.2362, 0.8908, 0.2362, 0.8908, 0.2362, 0.8908, 0.2362, 0.8908, 0.2362, 0.8908, 0.2362, 0.8908, 0.2362, 0.8908, 0.2362, 0.8908, 0.2362, 0.8908, 0.2362, 0.8908, 0.2362, 0.8908, 0.2362, 0.8908, 0.2362, 0.8908, 0.2362, 0.8908, 0.2362, 0.8908, 0.2362, 0.8908, 0.2362, 0.8908, 0.2362, 0.8908, 0.2362, 0.8908, 0.2362, 0.8908, 0.2362, 0.8908, 0.2362, 0.8908, 0.2362, 0.8908, 0.2362, 0.8908, 0.2362, 0.8908, 0.2362, 0.8908, 0.2362, 0.8908, 0.2362, 0.8908, 0.2362, 0.8908, 0.2362, 0.8908, 0.2362, 0.8908, 0.2362, 0.8908, 0.2362, 0.8908, 0.2362, 0.8908, 0.2362, 0.8908, 0.2362, 0.8908, 0.2362, 0.8908, 0.2362, 0.8908, 0.2362, 0.8908, 0.2362, 0.8908, 0.2362, 0.8908, 0.2362, 0.8908, 0.2362, 0.8908, 0.2362, 0.8908, 0.2362, 0.8908, 0.2362, 0.8908, 0.2362, 0.8908, 0.2362, 0.8908, 0.2362, 0.8908, 0.2362, 0.8908, 0.2362, 0.8908, 0.2362, 0.8908, 0.2362, 0.8908, 0.2362, 0.8908, 0.2362, 0.8908, 0.2362, 0.8908, 0.2362, 0.8908, 0.2362, 0.8908, 0.2362, 0.8908, 0.2362, 0.8908, 0.2362, 0.8908, 0.2362, 0.8908, 0.2362, 0.8908, 0.2362, 0.8908, 0.2362, 0.8908, 0.2362, 0.8908, 0.2362, 0.8908, 0.2362, 0.8908, 0.2362, 0.8908, 0.2362, 0.8908, 0.2362, 0.8908, 0.2362, 0.8908, 0.2362, 0.8908, 0.2362, 0.8908, 0.2362, 0.8908, 0.2362, 0.8908, 0.2362, 0.8908, 0.2362, 0.8908, 0.2362, 0.8908, 0.2362, 0.8908, 0.2362, 0.8908, 0.2362, 0.8908, 0.2362, 0.8908, 0.2362, 0.8908, 0.2362, 0.8908, 0.2362, 0.8908, 0.2362, 0.8908, 0.2362, 0.8908, 0.2362, 0.8908, 0.2362, 0.8908, 0.2362, 0.8908, 0.2362, 0.8908, 0.2362, 0.8908, 0.2362, 0.8908, 0.2362, 0.8908, 0.2362, 0.8908, 0.2362, 0.8908, 0.2362, 0.8908, 0.2362, 0.8908, 0.2362, 0.8908, 0.2362, 0.8908, 0.2362, 0.8908, 0.2362, 0.8908, 0.2362, 0.8908, 0.2362, 0.8908, 0.2362, 0.8908, 0.2362, 0.8908, 0.2362, 0.8908, 0.2362, 0.8908, 0.2362, 0.8908, 0.2362, 0.8908, 0.2362, 0.8908, 0.2362, 0.8908, 0.2362, 0.8908, 0.2362, 0.8908, 0.2362, 0.8908, 0.2362, 0.8908, 0.2362, 0.8908, 0.2362, 0.8908, 0.2362, 0.8908, 0.2362, 0.8908, 0.2362, 0.8908, 0.2362, 0.8908, 0.2362, 0.8908, 0.2362, 0.8908, 0.2362, 0.8908, 0.2362, 0.8908, 0.2362, 0.8908, 0.2362, 0.8908, 0.2362, 0.8908, 0.2362, 0.8908, 0.2362, 0.8908, 0.2362, 0.8908, 0.2362, 0.8908, 0.2362, 0.8908, 0.2362, 0.8908, 0.2362, 0.8908, 0.2362, 0.8908, 0.2362, 0.8908, 0.2362, 0.8908, 0.2362, 0.8908, 0.2362, 0.8908, 0.2362, 0.8908, 0.2362, 0.8908, 0.2362, 0.8908, 0.2362, 0.8908, 0.2362, 0.8908, 0.2362, 0.8908, 0.2362, 0.8908, 0.2362, 0.8908, 0.2362, 0.8908, 0.2362, 0.8908, 0.2362, 0.8908, 0.2362, 0.8908, 0.2362, 0.8908, 0.2362, 0.8908, 0.2362, 0.8908, 0.2362, 0.8908, 0.2362, 0.8908, 0.2362, 0.8908, 0.2362, 0.8908, 0.2362, 0.8908, 0.2362, 0.8908, 0.2362, 0.8908, 0.2362, 0.8908, 0.2362, 0.8908, 0.2362, 0.8908, 0.2362, 0.8908, 0.2362, 0.8908, 0.2362, 0.8908, 0.2362, 0.8908, 0.2362, 0.8908, 0.2362, 0.8908, 0.2362, 0.8908, 0.2362, 0.8908, 0.2362, 0.8908, 0.2362, 0.8908, 0.2362, 0.8908, 0.2362, 0.8908, 0.2362, 0.8908, 0.2362, 0.8908, 0.2362, 0.8908, 0.2362, 0.8908, 0.2362, 0.8908, 0.2362, 0.8908, 0.2362, 0.8908, 0.2362, 0.8908, 0.2362, 0.8908, 0.2362, 0.8908, 0.2362, 0.8908, 0.2362, 0.8908, 0.2362, 0.8908, 0.2362, 0.8908, 0.2362, 0.8908, 0.2362, 0.8908, 0.2362, 0.8908, 0.2362, 0.8908, 0.2362, 0.8908, 0.2362, 0.8908, 0.2362, 0.8908, 0.2362, 0.8908, 0.2362, 0.8908, 0.2362, 0.8908, 0.2362, 0.8908, 0.2362, 0.8908, 0.2362, 0.8908, 0.2362, 0.8908, 0.2362, 0.8908, 0.2362, 0.8908, 0.2362, 0.8908, 0.2362, 0.8908, 0.2362, 0.8908, 0.2362, 0.8908, 0.2362, 0.8908, 0.2362, 0.8908, 0.2362, 0.8908, 0.2362, 0.8908, 0.2362, 0.8908, 0.2362, 0.8908, 0.2362, 0.8908, 0.2362, 0.8908, 0.2362, 0.8908, 0.2362, 0.8908, 0.2362, 0.8908, 0.2362, 0.8908, 0.2362, 0.8908, 0.2362, 0.8908, 0.2362, 0.8908, 0.2362, 0.8908, 0.2362, 0.8908, 0.2362, 0.8908, 0.2362, 0.8908, 0.2362, 0.8908, 0.2362, 0.8908, 0.2362, 0.8908, 0.2362, 0.8908, 0.2362, 0.8908, 0.2362, 0.8908, 0.2362, 0.8908, 0.2362, 0.8908, 0.2362, 0.8908, 0.2362, 0.8908, 0.2362, 0.8908, 0.2362, 0.8908, 0.2362, 0.8908, 0.2362, 0.8908, 0.2362, 0.8908, 0.2362, 0.8908, 0.2362, 0.8908, 0.2362, 0.8908, 0.2362, 0.4023, 0.9169, 0.4023, 0.9169, 0.4023, 0.9169, 0.4023, 0.9169, 0.4023, 0.9169, 0.4023, 0.9169, 0.4023, 0.9169, 0.4023, 0.9169, 0.4023, 0.9169, 0.4023, 0.9169, 0.4023, 0.9169, 0.4023, 0.9169, 0.4023, 0.9169, 0.4023, 0.9169, 0.4023, 0.9169, 0.4023, 0.9169, 0.4023, 0.9169, 0.4023, 0.9169, 0.4023, 0.9169, 0.4023, 0.9169, 0.4023, 0.9169, 0.4023, 0.9169, 0.4023, 0.9169, 0.4023, 0.9169, 0.4023, 0.9169, 0.4023, 0.9169, 0.4023, 0.9169, 0.4023, 0.9169, 0.4023, 0.9169, 0.4023, 0.9169, 0.4023, 0.9169, 0.4023, 0.9169, 0.4023, 0.9169, 0.4023, 0.9169, 0.4023, 0.9169, 0.4023, 0.9169, 0.4023, 0.9169, 0.4023, 0.9169, 0.4023, 0.9169, 0.4023, 0.9169, 0.4023, 0.9169, 0.4023, 0.9169, 0.4023, 0.9169, 0.4023, 0.9169, 0.4023, 0.9169, 0.4023, 0.9169, 0.4023, 0.9169, 0.4023, 0.9169, 0.4023, 0.9169, 0.4023, 0.9169, 0.4023, 0.9169, 0.4023, 0.9169, 0.4023, 0.9169, 0.4023, 0.9169, 0.4023, 0.9169, 0.4023, 0.9169, 0.4023, 0.9169, 0.4023, 0.9169, 0.4023, 0.9169, 0.4023, 0.9169, 0.4023, 0.9169, 0.4023, 0.9169, 0.4023, 0.9169, 0.4023, 0.9169, 0.4023, 0.9169, 0.4023, 0.9169, 0.4023, 0.9169, 0.4023, 0.9169, 0.4023, 0.9169, 0.4023, 0.9169, 0.4023, 0.9169, 0.4023, 0.9169, 0.4023, 0.9169, 0.4023, 0.9169, 0.4023, 0.9169, 0.4023, 0.9169, 0.4023, 0.9169, 0.4023, 0.9169, 0.4023, 0.9169, 0.4023, 0.9169, 0.4023, 0.9169, 0.4023, 0.9169, 0.4023, 0.9169, 0.4023, 0.9169, 0.4023, 0.9169, 0.4023, 0.9169, 0.4023, 0.9169, 0.4023, 0.9169, 0.4023, 0.9169, 0.4023, 0.9169, 0.4023, 0.9169, 0.4023, 0.9169, 0.4023, 0.9169, 0.4023, 0.9169, 0.4023, 0.9169, 0.4023, 0.9169, 0.4023, 0.9169, 0.4023, 0.9169, 0.4023, 0.9169, 0.4023, 0.9169, 0.4023, 0.9169, 0.4023, 0.9169, 0.4023, 0.9169, 0.4023, 0.9169, 0.4023, 0.9169, 0.4023, 0.9169, 0.4023, 0.9169, 0.4023, 0.9169, 0.4023, 0.9169, 0.4023, 0.9169, 0.4023, 0.9169, 0.4023, 0.9169, 0.4023, 0.9169, 0.4023, 0.9169, 0.4023, 0.9169, 0.4023, 0.9169, 0.4023, 0.9169, 0.4023, 0.9169, 0.4023, 0.9169, 0.4023, 0.9169, 0.4023, 0.9169, 0.4023, 0.9169, 0.4023, 0.9169, 0.4023, 0.9169, 0.4023, 0.9169, 0.4023, 0.9169, 0.4023, 0.9169, 0.4023, 0.9169, 0.4023, 0.9169, 0.4023, 0.9169, 0.4023, 0.9169, 0.4023, 0.9169, 0.4023, 0.9169, 0.4023, 0.9169, 0.4023, 0.9169, 0.4023, 0.9169, 0.4023, 0.9169, 0.4023, 0.9169, 0.4023, 0.9169, 0.4023, 0.9169, 0.4023, 0.9169, 0.4023, 0.9169, 0.4023, 0.9169, 0.4023, 0.9169, 0.4023, 0.9169, 0.4023, 0.9169, 0.4023, 0.9169, 0.4023, 0.9169, 0.4023, 0.9169, 0.4023, 0.9169, 0.4023, 0.9169, 0.4023, 0.9169, 0.4023, 0.9169, 0.4023, 0.9169, 0.4023, 0.9169, 0.4023, 0.9169, 0.4023, 0.9169, 0.4023, 0.9169, 0.4023, 0.9169, 0.4023, 0.9169, 0.4023, 0.9169, 0.4023, 0.9169, 0.4023, 0.9169, 0.4023, 0.9169, 0.4023, 0.9169, 0.4023, 0.9169, 0.4023, 0.9169, 0.4023, 0.9169, 0.4023, 0.9169, 0.4023, 0.9169, 0.4023, 0.9169, 0.4023, 0.9169, 0.4023, 0.9169, 0.4023, 0.9169, 0.4023, 0.9169, 0.4023, 0.9169, 0.4023, 0.9169, 0.4023, 0.9169, 0.4023, 0.9169, 0.4023, 0.9169, 0.4023, 0.9169, 0.4023, 0.9169, 0.4023, 0.9169, 0.4023, 0.9169, 0.4023, 0.9169, 0.4023, 0.9169, 0.4023, 0.9169, 0.4023, 0.9169, 0.4023, 0.9169, 0.4023, 0.9169, 0.4023, 0.9169, 0.4023, 0.9169, 0.4023, 0.9169, 0.4023, 0.9169, 0.4023, 0.9169, 0.4023, 0.9169, 0.4023, 0.9169, 0.4023, 0.9169, 0.4023, 0.9169, 0.4023, 0.9169, 0.4023, 0.9169, 0.4023, 0.9169, 0.4023, 0.9169, 0.4023, 0.9169, 0.4023, 0.9169, 0.4023, 0.9169, 0.4023, 0.9169, 0.4023, 0.9169, 0.4023, 0.9169, 0.4023, 0.9169, 0.4023, 0.9169, 0.4023, 0.9169, 0.4023, 0.9169, 0.4023, 0.9169, 0.4023, 0.9169, 0.4023, 0.9169, 0.4023, 0.9169, 0.4023, 0.9169, 0.4023, 0.9169, 0.4023, 0.9169, 0.4023, 0.9169, 0.4023, 0.9169, 0.4023, 0.9169, 0.4023, 0.9169, 0.4023, 0.9169, 0.4023, 0.9169, 0.4023, 0.9169, 0.4023, 0.9169, 0.4023, 0.9169, 0.4023, 0.9169, 0.4023, 0.9169, 0.4023, 0.9169, 0.4023, 0.9169, 0.4023, 0.9169, 0.4023, 0.9169, 0.4023, 0.9169, 0.4023, 0.9169, 0.4023, 0.9169, 0.4023, 0.9169, 0.4023, 0.9169, 0.4023, 0.9169, 0.4023, 0.9169, 0.4023, 0.9169, 0.4023, 0.9169, 0.4023, 0.9169, 0.4023, 0.9169, 0.4023, 0.9169, 0.4023, 0.9169, 0.4023, 0.9169, 0.4023, 0.9169, 0.4023, 0.9169, 0.4023, 0.9169, 0.4023, 0.9169, 0.4023, 0.9169, 0.4023, 0.9169, 0.4023, 0.9169, 0.4023, 0.9169, 0.4023, 0.9169, 0.4023, 0.9169, 0.4023, 0.9169, 0.4023, 0.9169, 0.4023, 0.9169, 0.4023, 0.9169, 0.4023, 0.9169, 0.4023, 0.9169, 0.4023, 0.9169, 0.4023, 0.9169, 0.4023, 0.9169, 0.4023, 0.9169, 0.4023, 0.9169, 0.4023, 0.9169, 0.4023, 0.9169, 0.4023, 0.9169, 0.4023, 0.9169, 0.4023, 0.9169, 0.4023, 0.9169, 0.4023, 0.9169, 0.4023, 0.9169, 0.4023, 0.9169, 0.4023, 0.9169, 0.4023, 0.9169, 0.4023, 0.9169, 0.4023, 0.9169, 0.4023, 0.9169, 0.4023, 0.9169, 0.4023, 0.9169, 0.4023, 0.9169, 0.4023, 0.9169, 0.4023, 0.9169, 0.4023, 0.9169, 0.4023, 0.9169, 0.4023, 0.9169, 0.4023, 0.9169, 0.4023, 0.9169, 0.4023, 0.9169, 0.4023, 0.9169, 0.4023, 0.9169, 0.4023, 0.9169, 0.4023, 0.9169, 0.4023, 0.9169, 0.4023, 0.9169, 0.4023, 0.9169, 0.4023, 0.9169, 0.4023, 0.9169, 0.4023, 0.9169, 0.4023, 0.9169, 0.4023, 0.9169, 0.4023, 0.9169, 0.4023, 0.9169, 0.4023, 0.9169, 0.4023, 0.9169, 0.4023, 0.9169, 0.4023, 0.9169, 0.4023, 0.9169, 0.4023, 0.9169, 0.4023, 0.9169, 0.4023, 0.9169, 0.4023, 0.9169, 0.4023, 0.9169, 0.4023, 0.9169, 0.4023, 0.9169, 0.4023, 0.9169, 0.4023, 0.9169, 0.4023, 0.9169, 0.4023, 0.9169, 0.4023, 0.9169, 0.4023, 0.9169, 0.4023, 0.9169, 0.4023, 0.9169, 0.4023, 0.9169, 0.4023, 0.9169, 0.4023, 0.9169, 0.4023, 0.9169, 0.4023, 0.9169, 0.4023, 0.9169, 0.4023, 0.9169, 0.4023, 0.9169, 0.4023, 0.9169, 0.4023, 0.9169, 0.4023, 0.9169, 0.4023, 0.9169, 0.4023, 0.9169, 0.4023, 0.9169, 0.4023, 0.9169, 0.4023, 0.9169, 0.4023, 0.9169, 0.4023, 0.9169, 0.4023, 0.9169, 0.4023, 0.9169, 0.4023, 0.9169, 0.4023, 0.9169, 0.4023, 0.9169, 0.4023, 0.9169, 0.4023, 0.9169, 0.4023, 0.9169, 0.4023, 0.9169, 0.4023, 0.9169, 0.4023, 0.9169, 0.4023, 0.9169, 0.4023, 0.9169, 0.4023, 0.9169, 0.4023, 0.9169, 0.4023, 0.9169, 0.4023, 0.9169, 0.4023, 0.9169, 0.4023, 0.9169, 0.4023, 0.9169, 0.4023, 0.9169, 0.4023, 0.9169, 0.4023, 0.9169, 0.4023, 0.9169, 0.4023, 0.9169, 0.4023, 0.9169, 0.4023, 0.9169, 0.4023, 0.9169, 0.4023, 0.9169, 0.4023, 0.9169, 0.4023, 0.9169, 0.4023, 0.9169, 0.4023, 0.9169, 0.4023, 0.9169, 0.4023, 0.9169, 0.4023, 0.9169, 0.4023, 0.9169, 0.4023, 0.9169, 0.4023, 0.9169, 0.4023, 0.9169, 0.4023, 0.9169, 0.4023, 0.9169, 0.4023, 0.9169, 0.4023, 0.9169, 0.4023, 0.9169, 0.4023, 0.9169, 0.4023, 0.9169, 0.4023, 0.9169, 0.4023, 0.9169, 0.4023, 0.9169, 0.4023, 0.9169, 0.4023, 0.9169, 0.4023, 0.9169, 0.4023, 0.9169, 0.4023, 0.9169, 0.4023, 0.9169, 0.4023, 0.9169, 0.4023, 0.9169, 0.4023, 0.9169, 0.4023, 0.9169, 0.4023, 0.9169, 0.4023, 0.9169, 0.4023, 0.9169, 0.4023, 0.9169, 0.4023, 0.9169, 0.4023, 0.9169, 0.4023, 0.9169, 0.4023, 0.9169, 0.4023, 0.9169, 0.4023, 0.9169, 0.4023, 0.9169, 0.4023, 0.9169, 0.4023, 0.9169, 0.4023, 0.9169, 0.4023, 0.9169, 0.4023, 0.9169, 0.4023, 0.9169, 0.4023, 0.9169, 0.4023, 0.9169, 0.4023, 0.9169, 0.4023, 0.9169, 0.4023, 0.9169, 0.4023, 0.9169, 0.4023, 0.9169, 0.4023, 0.9169, 0.4023, 0.9169, 0.4023, 0.9169, 0.4023, 0.9169, 0.4023, 0.9169, 0.4023, 0.9169, 0.4023, 0.9169, 0.4023, 0.9169, 0.4023, 0.9169, 0.4023, 0.9169, 0.4023, 0.9169, 0.4023, 0.9169, 0.4023, 0.9169, 0.4023, 0.9169, 0.4023, 0.9169, 0.4023, 0.9169, 0.4023, 0.9169, 0.4023, 0.9169, 0.4023, 0.9169, 0.4023, 0.9169, 0.4023, 0.9169, 0.4023, 0.9169, 0.4023, 0.9169, 0.4023, 0.9169, 0.4023, 0.9169, 0.4023, 0.9169, 0.4023, 0.9169, 0.4023, 0.9169, 0.4023, 0.9169, 0.4023, 0.9169, 0.4023, 0.9169, 0.4023, 0.9169, 0.4023, 0.9169, 0.4023, 0.9169, 0.4023, 0.9169, 0.4023, 0.9169, 0.4023, 0.9169, 0.4023, 0.9169, 0.4023, 0.9169, 0.4023, 0.9169, 0.4023, 0.9169, 0.4023, 0.9169, 0.4023, 0.9169, 0.4023, 0.9169, 0.4023, 0.9169, 0.4023, 0.9169, 0.4023, 0.9169, 0.4023, 0.9169, 0.4023, 0.9169, 0.4023, 0.9169, 0.4023, 0.9169, 0.4023, 0.9169, 0.4023, 0.9169, 0.4023, 0.9169, 0.4023, 0.9169, 0.4023, 0.9169, 0.4023, 0.9169, 0.4023, 0.9169, 0.4023, 0.9169, 0.4023, 0.9169, 0.4023, 0.9169, 0.4023, 0.9169, 0.4023, 0.9169, 0.4023, 0.9169, 0.4023, 0.9169, 0.4023, 0.9169, 0.4023, 0.9169, 0.4023, 0.9169, 0.4023, 0.9169, 0.4023, 0.9169, 0.4023, 0.9169, 0.4023, 0.9169, 0.4023, 0.9169, 0.4023, 0.9169, 0.4023, 0.9169, 0.4023, 0.9169, 0.4023, 0.9169, 0.4023, 0.9169, 0.4023, 0.9169, 0.4023, 0.9169, 0.4023, 0.9169, 0.4023, 0.9169, 0.4023, 0.9169, 0.4023, 0.9169, 0.4023, 0.9169, 0.4023, 0.9169, 0.4023, 0.9169, 0.4023, 0.9169, 0.4023, 0.9169, 0.4023, 0.9169, 0.4023, 0.9169, 0.4023, 0.9169, 0.4023, 0.9169, 0.4023, 0.9169, 0.4023, 0.9169, 0.4023, 0.9169, 0.4023, 0.9169, 0.4023, 0.9169, 0.4023, 0.9169, 0.4023, 0.9169, 0.4023, 0.9169, 0.4023, 0.9169, 0.4023, 0.9169, 0.4023, 0.9169, 0.4023, 0.9169, 0.4023, 0.9169, 0.4023, 0.9169, 0.4023, 0.9169, 0.4023, 0.9169, 0.4023, 0.9169, 0.4023, 0.9169, 0.4023, 0.9169, 0.4023, 0.9169, 0.4023, 0.9169, 0.4023, 0.9169, 0.4023, 0.9169, 0.4023, 0.9169, 0.4023, 0.9169, 0.4023, 0.9169, 0.4023, 0.9169, 0.4023, 0.9169, 0.4023, 0.9169, 0.4023, 0.9169, 0.4023, 0.9169, 0.4023, 0.9169, 0.4023, 0.9169, 0.4023, 0.9169, 0.4023, 0.9169, 0.4023, 0.9169, 0.4023, 0.9169, 0.4023, 0.9169, 0.4023, 0.9169, 0.4023, 0.9169, 0.4023, 0.9169, 0.4023, 0.9169, 0.4023, 0.9169, 0.4023, 0.9169, 0.4023, 0.9169, 0.4023, 0.9169, 0.4023, 0.9169, 0.4023, 0.9169, 0.4023, 0.9169, 0.4023, 0.9169, 0.4023, 0.9169, 0.4023, 0.9169, 0.4023, 0.9169, 0.4023, 0.9169, 0.4023, 0.9169, 0.4023, 0.9169, 0.4023, 0.9169, 0.4023, 0.9169, 0.4023, 0.9169, 0.4023, 0.9169, 0.4023, 0.9169, 0.4023, 0.9169, 0.4023, 0.9169, 0.4023, 0.9169, 0.4023, 0.9169, 0.4023, 0.9169, 0.4023, 0.9169, 0.4023, 0.9169, 0.4023, 0.9169, 0.4023, 0.9169, 0.4023, 0.9169, 0.4023, 0.9169, 0.4023, 0.9169, 0.4023, 0.9169, 0.4023, 0.9169, 0.4023, 0.9169, 0.4023, 0.9169, 0.4023, 0.9169, 0.4023, 0.9169, 0.4023, 0.9169, 0.4023, 0.9169, 0.4023, 0.9169, 0.4023, 0.9169, 0.4023, 0.9169, 0.4023, 0.9169, 0.4023, 0.9169, 0.4023, 0.9169, 0.4023, 0.9169, 0.4023, 0.9169, 0.4023, 0.9169, 0.4023, 0.9169, 0.4023, 0.9169, 0.4023, 0.9169, 0.4023, 0.9169, 0.4023, 0.9169, 0.4023, 0.9169, 0.4023, 0.9169, 0.4023, 0.9169, 0.4023, 0.9169, 0.4023, 0.9169, 0.4023, 0.9169, 0.4023, 0.9169, 0.4023, 0.9169, 0.4023, 0.9169, 0.4023, 0.9169, 0.4023, 0.9169, 0.4023, 0.9169, 0.4023, 0.9169, 0.4023, 0.9169, 0.4023, 0.9169, 0.4023, 0.9169, 0.4023, 0.9169, 0.4023, 0.9169, 0.4023, 0.9169, 0.4023, 0.9169, 0.4023, 0.9169, 0.4023, 0.9169, 0.4023, 0.9169, 0.4023, 0.9169, 0.4023, 0.9169, 0.4023, 0.9169, 0.4023, 0.9169, 0.4023, 0.9169, 0.4023, 0.9169, 0.4023, 0.9169, 0.4023, 0.9169, 0.4023, 0.9169, 0.4023, 0.9169, 0.4023, 0.9169, 0.4023, 0.9169, 0.4023, 0.9169, 0.4023, 0.9169, 0.4023, 0.9169, 0.4023, 0.9169, 0.4023, 0.9169, 0.4023, 0.9169, 0.4023, 0.9169, 0.4023, 0.9169, 0.4023, 0.9169, 0.4023, 0.9169, 0.4023, 0.9169, 0.4023, 0.9169, 0.4023, 0.9169, 0.4023, 0.9169, 0.4023, 0.9169, 0.4023, 0.9169, 0.4023, 0.9169, 0.4023, 0.9169, 0.4023, 0.9169, 0.4023, 0.9169, 0.4023, 0.9169, 0.4023, 0.9169, 0.4023, 0.9169, 0.4023, 0.9169, 0.4023, 0.9169, 0.4023, 0.9169, 0.4023, 0.9169, 0.4023, 0.9169, 0.4023, 0.9169, 0.4023, 0.9169, 0.4023, 0.9169, 0.4023, 0.9169, 0.4023, 0.9169, 0.4023, 0.9169, 0.4023, 0.9169, 0.4023, 0.9169, 0.4023, 0.9169, 0.4023, 0.9169, 0.4023, 0.9169, 0.4023, 0.9169, 0.4023, 0.9169, 0.4023, 0.9169, 0.4023, 0.9169, 0.4023, 0.9169, 0.4023, 0.9169, 0.4023, 0.9169, 0.4023, 0.9169, 0.4023, 0.9169, 0.4023, 0.9169, 0.4023, 0.9169, 0.4023, 0.9169, 0.4023, 0.9169, 0.4023, 0.9169, 0.4023, 0.9169, 0.4023, 0.9169, 0.4023, 0.9169, 0.4023, 0.9169, 0.4023, 0.9169, 0.4023, 0.9169, 0.4023, 0.9169, 0.4023, 0.9169, 0.4023, 0.9169, 0.4023, 0.9169, 0.4023, 0.9169, 0.4023, 0.9169, 0.4023, 0.9169, 0.4023, 0.9169, 0.4023, 0.9169, 0.4023, 0.9169, 0.4023, 0.9169, 0.4023, 0.9169, 0.4023, 0.9169, 0.4023, 0.9169, 0.4023, 0.9169, 0.4023, 0.9169, 0.4023, 0.9169, 0.4023, 0.9169, 0.4023, 0.9169, 0.4023, 0.9169, 0.4023, 0.9169, 0.4023, 0.9169, 0.4023, 0.9169, 0.4023, 0.9169, 0.4023, 0.9169, 0.4023, 0.9169, 0.4023, 0.9169, 0.4023, 0.9169, 0.4023, 0.9169, 0.4023, 0.9169, 0.4023, 0.9169, 0.4023, 0.9169, 0.4023, 0.9169, 0.4023, 0.9169, 0.4023, 0.9169, 0.4023, 0.9169, 0.4023, 0.9169, 0.4023, 0.9169, 0.4023, 0.9169, 0.4023, 0.9169, 0.4023, 0.9169, 0.4023, 0.9169, 0.4023, 0.9169, 0.4023, 0.9169, 0.4023, 0.9169, 0.4023, 0.9169, 0.4023, 0.9169, 0.4023, 0.9169, 0.4023, 0.9169, 0.4023, 0.9169, 0.4023, 0.9169, 0.4023, 0.9169, 0.4023, 0.9169, 0.4023, 0.9169, 0.4023, 0.9169, 0.4023, 0.9169, 0.4023, 0.9169, 0.4023, 0.9169, 0.4023, 0.9169, 0.4023, 0.9169, 0.4023, 0.9169, 0.4023, 0.9169, 0.4023, 0.9169, 0.4023, 0.9169, 0.4023, 0.9169, 0.4023, 0.9169, 0.4023, 0.9169, 0.4023, 0.9169, 0.4023, 0.9169, 0.4023, 0.9169, 0.4023, 0.9169, 0.4023, 0.9169, 0.4023, 0.9169, 0.4023, 0.9169, 0.4023, 0.9169, 0.4023, 0.9169, 0.4023, 0.9169, 0.4023, 0.9169, 0.4023, 0.9169, 0.4023, 0.9169, 0.4023, 0.9169, 0.4023, 0.9169, 0.4023, 0.9169, 0.4023, 0.9169, 0.4023, 0.9169, 0.4023, 0.9169, 0.4023, 0.9169, 0.4023, 0.9169, 0.4023, 0.9169, 0.4023, 0.9169, 0.4023, 0.9169, 0.4023, 0.9169, 0.4023, 0.9169, 0.4023, 0.9169, 0.4023, 0.9169, 0.4023, 0.9169, 0.4023, 0.9169, 0.4023, 0.9169, 0.4023, 0.9169, 0.4023, 0.9169, 0.4023, 0.9169, 0.4023, 0.9169, 0.4023, 0.9169, 0.4023, 0.9169, 0.4023, 0.9169, 0.4023, 0.9169, 0.4023, 0.9169, 0.4023, 0.9169, 0.4023, 0.9169, 0.4023, 0.9169, 0.4023, 0.9169, 0.4023, 0.9169, 0.4023, 0.9169, 0.4023, 0.9169, 0.4023, 0.9169, 0.4023, 0.9169, 0.4023, 0.9169, 0.4023, 0.9169, 0.4023, 0.9169, 0.4023, 0.9169, 0.4023, 0.9169, 0.4023, 0.9169, 0.4023, 0.9169, 0.4023, 0.9169, 0.4023, 0.9169, 0.4023, 0.9169, 0.4023, 0.9169, 0.4023, 0.9169, 0.4023, 0.9169, 0.4023, 0.9169, 0.4023, 0.9169, 0.4023, 0.9169, 0.4023, 0.9169, 0.4023, 0.9169, 0.4023, 0.9169, 0.4023, 0.9169, 0.4023, 0.9169, 0.4023, 0.9169, 0.4023, 0.9169, 0.4023, 0.9169, 0.4023, 0.9169, 0.4023, 0.9169, 0.4023, 0.9169, 0.4023, 0.9169, 0.4023, 0.9169, 0.4023, 0.9169, 0.4023, 0.9169, 0.4023, 0.9169, 0.4023, 0.9169, 0.4023, 0.9169, 0.4023, 0.9169, 0.4023, 0.9169, 0.4023, 0.9169, 0.4023, 0.9169, 0.4023, 0.9169, 0.4023, 0.9169, 0.4023, 0.9169, 0.4023, 0.9169, 0.4023, 0.9169, 0.4023, 0.9169, 0.4023, 0.9169, 0.4023, 0.9169, 0.4023, 0.9169, 0.4023, 0.9169, 0.4023, 0.9169, 0.4023, 0.9169, 0.4023, 0.9169, 0.4023, 0.9169, 0.4023, 0.9169, 0.4023, 0.9169, 0.4023, 0.9169, 0.4023, 0.9169, 0.4023, 0.9169, 0.4023, 0.9169, 0.4023, 0.9169, 0.4023, 0.9169, 0.4023, 0.9169, 0.4023, 0.9169, 0.4023, 0.9169, 0.4023, 0.9169, 0.4023, 0.9169, 0.4023, 0.9169, 0.4023, 0.9169, 0.4023, 0.9169, 0.4023, 0.9169, 0.4023, 0.9169, 0.4023, 0.9169, 0.4023, 0.9169, 0.4023, 0.9169, 0.4023, 0.9169, 0.4023, 0.9169, 0.4023, 0.9169, 0.4023, 0.9169, 0.4023, 0.9169, 0.4023, 0.9169, 0.4023, 0.9169, 0.4023, 0.9169, 0.4023, 0.9169, 0.4023, 0.9169, 0.4023, 0.9169, 0.4023, 0.9169, 0.4023, 0.9169, 0.4023, 0.9169, 0.4023, 0.9169, 0.4023, 0.9169, 0.4023, 0.9169, 0.4023, 0.9169, 0.4023, 0.9169, 0.4023, 0.9169, 0.4023, 0.9169, 0.4023, 0.9169, 0.4023, 0.9169, 0.4023, 0.9169, 0.4023, 0.9169, 0.4023, 0.9169, 0.4023, 0.9169, 0.4023, 0.9169, 0.4023, 0.9169, 0.4023, 0.9169, 0.4023, 0.9169, 0.4023, 0.9169, 0.4023, 0.9169, 0.4023, 0.9169, 0.4023, 0.9169, 0.4023, 0.9169, 0.4023, 0.9169, 0.4023, 0.9169, 0.4023, 0.9169, 0.4023, 0.9169, 0.4023, 0.9169, 0.4023, 0.9169, 0.4023, 0.9169, 0.4023, 0.9169, 0.4023, 0.9169, 0.4023, 0.9169, 0.4023, 0.9169, 0.4023, 0.9169, 0.4023, 0.9169, 0.4023, 0.9169, 0.4023, 0.9169, 0.4023, 0.9169, 0.4023, 0.9169, 0.4023, 0.9169, 0.4023, 0.9169, 0.4023, 0.9169, 0.4023, 0.9169, 0.4023, 0.9169, 0.4023, 0.9169, 0.4023, 0.9169, 0.4023, 0.9169, 0.4023, 0.9169, 0.4023, 0.9169, 0.4023, 0.9169, 0.4023, 0.9169, 0.4023, 0.9169, 0.4023, 0.9169, 0.4023, 0.9169, 0.4023, 0.9169, 0.4023, 0.9169, 0.4023, 0.9169, 0.4023, 0.9169, 0.4023, 0.9169, 0.4023, 0.9169, 0.4023, 0.9169, 0.4023, 0.9169, 0.4023, 0.9169, 0.4023, 0.9169, 0.4023, 0.9169, 0.4023, 0.9169, 0.4023, 0.9169, 0.4023, 0.9169, 0.4023, 0.9169, 0.4023, 0.9169, 0.4023, 0.9169, 0.4023, 0.9169, 0.4023, 0.9169, 0.4023, 0.9169, 0.4023, 0.9169, 0.4023, 0.9169, 0.4023, 0.9169, 0.4023, 0.9169, 0.4023, 0.9169, 0.4023, 0.9169, 0.4023, 0.9169, 0.4023, 0.9169, 0.4023, 0.9169, 0.4023, 0.9169, 0.4023, 0.9169, 0.4023, 0.9169, 0.4023, 0.9169, 0.4023, 0.9169, 0.4023, 0.9169, 0.4023, 0.9169, 0.4023, 0.9169, 0.4023, 0.9169, 0.4023, 0.9169, 0.4023, 0.9169, 0.4023, 0.9169, 0.4023, 0.9169, 0.4023, 0.9169, 0.4023, 0.9169, 0.4023, 0.9169, 0.4023, 0.9169, 0.4023, 0.9169, 0.4023, 0.9169, 0.4023, 0.9169, 0.4023, 0.9169, 0.4023, 0.9169, 0.4023, 0.9169, 0.4023, 0.9169, 0.4023, 0.9169, 0.4023, 0.9169, 0.4023, 0.9169, 0.4023, 0.9169, 0.4023, 0.9169, 0.4023, 0.9169, 0.4023, 0.9169, 0.4023, 0.9169, 0.4023, 0.9169, 0.4023, 0.9169, 0.4023, 0.9169, 0.4023, 0.9169, 0.4023, 0.9169, 0.4023, 0.9169, 0.4023, 0.9169, 0.4023, 0.9169, 0.4023, 0.9169, 0.4023, 0.9169, 0.4023, 0.9169, 0.4023, 0.9169, 0.4023, 0.9169, 0.4023, 0.9169, 0.4023, 0.9169, 0.4023, 0.9169, 0.4023, 0.9169, 0.4023, 0.9169, 0.4023, 0.9169, 0.4023, 0.9169, 0.4023, 0.9169, 0.4023, 0.9169, 0.4023, 0.9169, 0.4023, 0.9169, 0.4023, 0.9169, 0.4023, 0.9169, 0.4023, 0.9169, 0.4023, 0.9169, 0.4023, 0.9169, 0.4023, 0.9169, 0.4023, 0.9169, 0.4023, 0.9169, 0.4023, 0.9169, 0.4023, 0.9169, 0.4023, 0.9169, 0.4023, 0.9169, 0.4023, 0.9169, 0.4023, 0.9169, 0.4023, 0.9169, 0.4023, 0.9169, 0.4023, 0.9169, 0.4023, 0.9169, 0.4023, 0.9169, 0.4023, 0.9169, 0.4023, 0.9169, 0.4023, 0.9169, 0.4023, 0.9169, 0.4023, 0.9169, 0.4023, 0.9169, 0.4023, 0.9169, 0.4023, 0.9169, 0.4023, 0.9169, 0.4023, 0.9169, 0.4023, 0.9169, 0.4023, 0.9169, 0.4023, 0.9169, 0.4023, 0.9169, 0.4023, 0.9169, 0.4023, 0.9169, 0.4023, 0.9169, 0.4023, 0.9169, 0.4023, 0.9169, 0.4023, 0.9169, 0.4023, 0.9169, 0.4023, 0.9169, 0.4023, 0.9169, 0.4023, 0.9169, 0.4023, 0.9169, 0.4023, 0.9169, 0.4023, 0.9169, 0.4023, 0.9169, 0.4023, 0.9169, 0.4023, 0.9169, 0.4023, 0.9169, 0.4023, 0.9169, 0.4023, 0.9169, 0.4023, 0.9169, 0.4023, 0.9169, 0.4023, 0.9169, 0.4023, 0.9169, 0.4023, 0.9169, 0.4023, 0.9169, 0.4023, 0.9169, 0.4023, 0.9169, 0.4023, 0.9169, 0.4023, 0.9169, 0.4023, 0.9169, 0.4023, 0.9169, 0.4023, 0.9169, 0.4023, 0.9169, 0.4023, 0.9169, 0.4023, 0.9169, 0.4023, 0.9169, 0.4023, 0.9169, 0.4023, 0.9169, 0.4023, 0.9169, 0.4023, 0.9169, 0.4023, 0.9169, 0.4023, 0.9169, 0.4023, 0.9169, 0.4023, 0.9169, 0.4023, 0.9169, 0.4023, 0.9169, 0.4023, 0.9169, 0.4023, 0.9169, 0.4023, 0.9169, 0.4023, 0.9169, 0.4023, 0.9169, 0.4023, 0.9169, 0.4023, 0.9169, 0.4023, 0.9169, 0.4023, 0.9169, 0.4023, 0.9169, 0.4023, 0.9169, 0.4023, 0.9169, 0.4023, 0.9169, 0.4023, 0.9169, 0.4023, 0.9169, 0.4023, 0.9169, 0.4023, 0.9169, 0.4023, 0.9169, 0.4023, 0.9169, 0.4023, 0.9169, 0.4023, 0.9169, 0.4023, 0.9169, 0.4023, 0.9169, 0.4023, 0.9169, 0.4023, 0.9169, 0.4023, 0.9169, 0.4023, 0.9169, 0.4023, 0.9169, 0.4023, 0.9169, 0.4023, 0.9169, 0.4023, 0.9169, 0.4023, 0.9169, 0.4023, 0.9169, 0.4023, 0.9169, 0.4023, 0.9169, 0.4023, 0.9169, 0.4023, 0.9169, 0.4023, 0.9169, 0.4023, 0.9169, 0.4023, 0.9169, 0.4023, 0.9169, 0.4023, 0.9169, 0.4023, 0.9169, 0.4023, 0.9169, 0.4023, 0.9169, 0.4023, 0.9169])
me_cylinder_004.materials.append(mat_material)
me_cylinder_004.materials.append(mat_material_002)
me_cylinder_004.update()

# ---- objects
ob_cylinder_004 = bpy.data.objects.new('Cylinder.004', me_cylinder_004)

# ---- transforms, parenting, visibility, modifiers, constraints
ob_cylinder_004.location = (0.0, 0.0, 0.0)

# ---- collection membership
scene.collection.objects.link(ob_cylinder_004)

# ---- scene / render settings (as saved in the file)
scene.frame_start = 1; scene.frame_end = 250; scene.frame_set(1)
scene.render.engine = 'BLENDER_EEVEE_NEXT'
bpy.context.view_layer.update()

# ---- added for rendering (the .blend has no active camera and no usable light): camera, sun
cam_auto = bpy.data.cameras.new('AutoCamera')
cam_auto.lens = 50.0
cam_auto.sensor_width = 36.0
cam_auto.clip_end = 1000.0
ob_auto_camera = bpy.data.objects.new('AutoCamera', cam_auto)
scene.collection.objects.link(ob_auto_camera)
ob_auto_camera.location = (18.0177, -20.7781, 20.6026)
ob_auto_camera.rotation_euler = (1.09748, -7.21219e-08, 0.694738)
scene.camera = ob_auto_camera
light_auto_sun = bpy.data.lights.new('AutoSun', 'SUN')
light_auto_sun.energy = 3.0
light_auto_sun.angle = 0.0523599
ob_auto_sun = bpy.data.objects.new('AutoSun', light_auto_sun)
scene.collection.objects.link(ob_auto_sun)
ob_auto_sun.rotation_euler = (0.872665, 0.174533, 0.523599)
bpy.context.view_layer.update()
